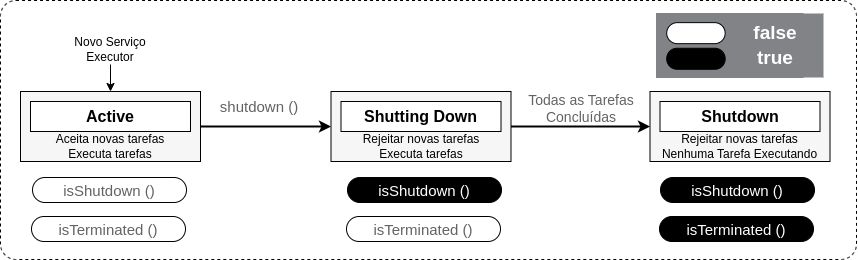

The diagram above was exported from draw.io. Its source (the exported page's mxGraphModel, read from the mxfile embedded in the PNG):
<mxGraphModel dx="934" dy="656" grid="0" gridSize="10" guides="1" tooltips="1" connect="1" arrows="1" fold="1" page="1" pageScale="1" pageWidth="1169" pageHeight="826" background="none" math="0" shadow="0">
  <root>
    <mxCell id="0" />
    <mxCell id="1" parent="0" />
    <mxCell id="LHgYsK116OTwNAevZfib-4" value="" style="rounded=1;whiteSpace=wrap;html=1;arcSize=6;movable=1;resizable=1;rotatable=1;deletable=1;editable=1;locked=0;connectable=1;dashed=1;" vertex="1" parent="1">
      <mxGeometry x="170" y="379" width="856" height="259" as="geometry" />
    </mxCell>
    <mxCell id="LHgYsK116OTwNAevZfib-15" value="" style="edgeStyle=orthogonalEdgeStyle;rounded=0;orthogonalLoop=1;jettySize=auto;html=1;" edge="1" parent="1" source="LHgYsK116OTwNAevZfib-5" target="LHgYsK116OTwNAevZfib-6">
      <mxGeometry relative="1" as="geometry" />
    </mxCell>
    <mxCell id="LHgYsK116OTwNAevZfib-5" value="Novo Serviço Executor" style="text;html=1;align=center;verticalAlign=middle;whiteSpace=wrap;rounded=0;" vertex="1" parent="1">
      <mxGeometry x="220" y="413" width="120" height="30" as="geometry" />
    </mxCell>
    <mxCell id="LHgYsK116OTwNAevZfib-14" value="" style="group" vertex="1" connectable="0" parent="1">
      <mxGeometry x="190" y="470" width="180" height="70" as="geometry" />
    </mxCell>
    <mxCell id="LHgYsK116OTwNAevZfib-6" value="&lt;span style=&quot;color: rgba(0, 0, 0, 0); font-family: monospace; font-size: 0px; text-align: start; text-wrap: nowrap;&quot;&gt;%3CmxGraphModel%3E%3Croot%3E%3CmxCell%20id%3D%220%22%2F%3E%3CmxCell%20id%3D%221%22%20parent%3D%220%22%2F%3E%3CmxCell%20id%3D%222%22%20value%3D%22%22%20style%3D%22rounded%3D0%3BwhiteSpace%3Dwrap%3Bhtml%3D1%3B%22%20vertex%3D%221%22%20parent%3D%221%22%3E%3CmxGeometry%20x%3D%22230%22%20y%3D%22480%22%20width%3D%22100%22%20height%3D%2230%22%20as%3D%22geometry%22%2F%3E%3C%2FmxCell%3E%3C%2Froot%3E%3C%2FmxGraphModel%3E&lt;/span&gt;" style="rounded=0;whiteSpace=wrap;html=1;fillColor=#f6f6f6;" vertex="1" parent="LHgYsK116OTwNAevZfib-14">
      <mxGeometry width="180" height="70" as="geometry" />
    </mxCell>
    <mxCell id="LHgYsK116OTwNAevZfib-12" value="" style="group" vertex="1" connectable="0" parent="LHgYsK116OTwNAevZfib-14">
      <mxGeometry x="10" y="10" width="160" height="30" as="geometry" />
    </mxCell>
    <mxCell id="LHgYsK116OTwNAevZfib-8" value="&lt;span style=&quot;color: rgba(0, 0, 0, 0); font-family: monospace; font-size: 0px; text-align: start; text-wrap: nowrap;&quot;&gt;%3CmxGraphModel%3E%3Croot%3E%3CmxCell%20id%3D%220%22%2F%3E%3CmxCell%20id%3D%221%22%20parent%3D%220%22%2F%3E%3CmxCell%20id%3D%222%22%20value%3D%22%22%20style%3D%22rounded%3D0%3BwhiteSpace%3Dwrap%3Bhtml%3D1%3B%22%20vertex%3D%221%22%20parent%3D%221%22%3E%3CmxGeometry%20x%3D%22230%22%20y%3D%22480%22%20width%3D%22100%22%20height%3D%2230%22%20as%3D%22geometry%22%2F%3E%3C%2FmxCell%3E%3C%2Froot%3E%3C%2FmxGraphModel%3E&lt;/span&gt;" style="rounded=0;whiteSpace=wrap;html=1;spacing=-1;" vertex="1" parent="LHgYsK116OTwNAevZfib-12">
      <mxGeometry width="160" height="30" as="geometry" />
    </mxCell>
    <mxCell id="LHgYsK116OTwNAevZfib-10" value="&lt;b&gt;&lt;font style=&quot;font-size: 16px;&quot;&gt;Active&lt;/font&gt;&lt;/b&gt;" style="text;html=1;align=center;verticalAlign=middle;whiteSpace=wrap;rounded=0;spacing=-1;" vertex="1" parent="LHgYsK116OTwNAevZfib-12">
      <mxGeometry x="40" width="80" height="30" as="geometry" />
    </mxCell>
    <mxCell id="LHgYsK116OTwNAevZfib-13" value="Aceita novas tarefas&lt;div&gt;Executa tarefas&lt;br&gt;&lt;/div&gt;" style="text;html=1;align=center;verticalAlign=middle;whiteSpace=wrap;rounded=0;" vertex="1" parent="LHgYsK116OTwNAevZfib-14">
      <mxGeometry x="20" y="40" width="140" height="30" as="geometry" />
    </mxCell>
    <mxCell id="LHgYsK116OTwNAevZfib-18" value="" style="group" vertex="1" connectable="0" parent="1">
      <mxGeometry x="500.5" y="470" width="180" height="70" as="geometry" />
    </mxCell>
    <mxCell id="LHgYsK116OTwNAevZfib-19" value="&lt;span style=&quot;color: rgba(0, 0, 0, 0); font-family: monospace; font-size: 0px; text-align: start; text-wrap: nowrap;&quot;&gt;%3CmxGraphModel%3E%3Croot%3E%3CmxCell%20id%3D%220%22%2F%3E%3CmxCell%20id%3D%221%22%20parent%3D%220%22%2F%3E%3CmxCell%20id%3D%222%22%20value%3D%22%22%20style%3D%22rounded%3D0%3BwhiteSpace%3Dwrap%3Bhtml%3D1%3B%22%20vertex%3D%221%22%20parent%3D%221%22%3E%3CmxGeometry%20x%3D%22230%22%20y%3D%22480%22%20width%3D%22100%22%20height%3D%2230%22%20as%3D%22geometry%22%2F%3E%3C%2FmxCell%3E%3C%2Froot%3E%3C%2FmxGraphModel%3E&lt;/span&gt;" style="rounded=0;whiteSpace=wrap;html=1;fillColor=#f6f6f6;" vertex="1" parent="LHgYsK116OTwNAevZfib-18">
      <mxGeometry width="180" height="70" as="geometry" />
    </mxCell>
    <mxCell id="LHgYsK116OTwNAevZfib-20" value="" style="group" vertex="1" connectable="0" parent="LHgYsK116OTwNAevZfib-18">
      <mxGeometry x="10" y="10" width="165.5" height="30" as="geometry" />
    </mxCell>
    <mxCell id="LHgYsK116OTwNAevZfib-21" value="&lt;span style=&quot;color: rgba(0, 0, 0, 0); font-family: monospace; font-size: 0px; text-align: start; text-wrap: nowrap;&quot;&gt;%3CmxGraphModel%3E%3Croot%3E%3CmxCell%20id%3D%220%22%2F%3E%3CmxCell%20id%3D%221%22%20parent%3D%220%22%2F%3E%3CmxCell%20id%3D%222%22%20value%3D%22%22%20style%3D%22rounded%3D0%3BwhiteSpace%3Dwrap%3Bhtml%3D1%3B%22%20vertex%3D%221%22%20parent%3D%221%22%3E%3CmxGeometry%20x%3D%22230%22%20y%3D%22480%22%20width%3D%22100%22%20height%3D%2230%22%20as%3D%22geometry%22%2F%3E%3C%2FmxCell%3E%3C%2Froot%3E%3C%2FmxGraphModel%3E&lt;/span&gt;" style="rounded=0;whiteSpace=wrap;html=1;spacing=-1;" vertex="1" parent="LHgYsK116OTwNAevZfib-20">
      <mxGeometry width="160" height="30" as="geometry" />
    </mxCell>
    <mxCell id="LHgYsK116OTwNAevZfib-22" value="&lt;b&gt;&lt;font style=&quot;font-size: 16px;&quot;&gt;Shutting Down&lt;/font&gt;&lt;/b&gt;" style="text;html=1;align=center;verticalAlign=middle;whiteSpace=wrap;rounded=0;spacing=-1;" vertex="1" parent="LHgYsK116OTwNAevZfib-20">
      <mxGeometry x="20.5" width="119" height="30" as="geometry" />
    </mxCell>
    <mxCell id="LHgYsK116OTwNAevZfib-23" value="Rejeitar novas tarefas Executa tarefas" style="text;html=1;align=center;verticalAlign=middle;whiteSpace=wrap;rounded=0;" vertex="1" parent="LHgYsK116OTwNAevZfib-18">
      <mxGeometry x="20" y="40" width="140" height="30" as="geometry" />
    </mxCell>
    <mxCell id="LHgYsK116OTwNAevZfib-25" style="edgeStyle=orthogonalEdgeStyle;rounded=0;orthogonalLoop=1;jettySize=auto;html=1;strokeColor=#000000;strokeWidth=2;" edge="1" parent="1" source="LHgYsK116OTwNAevZfib-6" target="LHgYsK116OTwNAevZfib-19">
      <mxGeometry relative="1" as="geometry" />
    </mxCell>
    <mxCell id="LHgYsK116OTwNAevZfib-26" value="&lt;font style=&quot;font-size: 15px;&quot;&gt;shutdown ()&lt;/font&gt;" style="text;html=1;align=center;verticalAlign=middle;whiteSpace=wrap;rounded=0;fontColor=#636363;" vertex="1" parent="1">
      <mxGeometry x="369.15" y="470" width="120" height="30" as="geometry" />
    </mxCell>
    <mxCell id="LHgYsK116OTwNAevZfib-27" value="" style="group" vertex="1" connectable="0" parent="1">
      <mxGeometry x="819.5" y="470" width="180" height="70" as="geometry" />
    </mxCell>
    <mxCell id="LHgYsK116OTwNAevZfib-28" value="&lt;span style=&quot;color: rgba(0, 0, 0, 0); font-family: monospace; font-size: 0px; text-align: start; text-wrap: nowrap;&quot;&gt;%3CmxGraphModel%3E%3Croot%3E%3CmxCell%20id%3D%220%22%2F%3E%3CmxCell%20id%3D%221%22%20parent%3D%220%22%2F%3E%3CmxCell%20id%3D%222%22%20value%3D%22%22%20style%3D%22rounded%3D0%3BwhiteSpace%3Dwrap%3Bhtml%3D1%3B%22%20vertex%3D%221%22%20parent%3D%221%22%3E%3CmxGeometry%20x%3D%22230%22%20y%3D%22480%22%20width%3D%22100%22%20height%3D%2230%22%20as%3D%22geometry%22%2F%3E%3C%2FmxCell%3E%3C%2Froot%3E%3C%2FmxGraphModel%3E&lt;/span&gt;" style="rounded=0;whiteSpace=wrap;html=1;fillColor=#f6f6f6;" vertex="1" parent="LHgYsK116OTwNAevZfib-27">
      <mxGeometry width="180" height="70" as="geometry" />
    </mxCell>
    <mxCell id="LHgYsK116OTwNAevZfib-29" value="" style="group" vertex="1" connectable="0" parent="LHgYsK116OTwNAevZfib-27">
      <mxGeometry x="10" y="10" width="160" height="30" as="geometry" />
    </mxCell>
    <mxCell id="LHgYsK116OTwNAevZfib-30" value="&lt;span style=&quot;color: rgba(0, 0, 0, 0); font-family: monospace; font-size: 0px; text-align: start; text-wrap: nowrap;&quot;&gt;%3CmxGraphModel%3E%3Croot%3E%3CmxCell%20id%3D%220%22%2F%3E%3CmxCell%20id%3D%221%22%20parent%3D%220%22%2F%3E%3CmxCell%20id%3D%222%22%20value%3D%22%22%20style%3D%22rounded%3D0%3BwhiteSpace%3Dwrap%3Bhtml%3D1%3B%22%20vertex%3D%221%22%20parent%3D%221%22%3E%3CmxGeometry%20x%3D%22230%22%20y%3D%22480%22%20width%3D%22100%22%20height%3D%2230%22%20as%3D%22geometry%22%2F%3E%3C%2FmxCell%3E%3C%2Froot%3E%3C%2FmxGraphModel%3E&lt;/span&gt;" style="rounded=0;whiteSpace=wrap;html=1;spacing=-1;" vertex="1" parent="LHgYsK116OTwNAevZfib-29">
      <mxGeometry width="160" height="30" as="geometry" />
    </mxCell>
    <mxCell id="LHgYsK116OTwNAevZfib-31" value="&lt;b&gt;&lt;font style=&quot;font-size: 16px;&quot;&gt;Shutdown&lt;/font&gt;&lt;/b&gt;" style="text;html=1;align=center;verticalAlign=middle;whiteSpace=wrap;rounded=0;spacing=-1;" vertex="1" parent="LHgYsK116OTwNAevZfib-29">
      <mxGeometry x="40" width="80" height="30" as="geometry" />
    </mxCell>
    <mxCell id="LHgYsK116OTwNAevZfib-32" value="Rejeitar novas tarefas Nenhuma Tarefa Executando" style="text;html=1;align=center;verticalAlign=middle;whiteSpace=wrap;rounded=0;" vertex="1" parent="LHgYsK116OTwNAevZfib-27">
      <mxGeometry x="4.5" y="40" width="171" height="30" as="geometry" />
    </mxCell>
    <mxCell id="LHgYsK116OTwNAevZfib-33" style="edgeStyle=orthogonalEdgeStyle;rounded=0;orthogonalLoop=1;jettySize=auto;html=1;strokeColor=#000000;strokeWidth=2;" edge="1" parent="1" target="LHgYsK116OTwNAevZfib-28" source="LHgYsK116OTwNAevZfib-19">
      <mxGeometry relative="1" as="geometry">
        <mxPoint x="681" y="507" as="sourcePoint" />
      </mxGeometry>
    </mxCell>
    <mxCell id="LHgYsK116OTwNAevZfib-34" value="&lt;font style=&quot;font-size: 14px;&quot;&gt;Todas as Tarefas Concluídas&lt;/font&gt;" style="text;html=1;align=center;verticalAlign=middle;whiteSpace=wrap;rounded=0;fontColor=#636363;" vertex="1" parent="1">
      <mxGeometry x="691.15" y="472" width="120" height="30" as="geometry" />
    </mxCell>
    <mxCell id="LHgYsK116OTwNAevZfib-35" value="" style="group;fillColor=#818386;" vertex="1" connectable="0" parent="1">
      <mxGeometry x="826" y="392" width="167" height="64" as="geometry" />
    </mxCell>
    <mxCell id="LHgYsK116OTwNAevZfib-36" value="&lt;span style=&quot;color: rgba(0, 0, 0, 0); font-family: monospace; font-size: 0px; text-align: start; text-wrap: nowrap;&quot;&gt;%3CmxGraphModel%3E%3Croot%3E%3CmxCell%20id%3D%220%22%2F%3E%3CmxCell%20id%3D%221%22%20parent%3D%220%22%2F%3E%3CmxCell%20id%3D%222%22%20value%3D%22%22%20style%3D%22rounded%3D0%3BwhiteSpace%3Dwrap%3Bhtml%3D1%3B%22%20vertex%3D%221%22%20parent%3D%221%22%3E%3CmxGeometry%20x%3D%22230%22%20y%3D%22480%22%20width%3D%22100%22%20height%3D%2230%22%20as%3D%22geometry%22%2F%3E%3C%2FmxCell%3E%3C%2Froot%3E%3C%2FmxGraphModel%3E&lt;/span&gt;" style="rounded=0;whiteSpace=wrap;html=1;fillColor=#818386;strokeColor=#818386;" vertex="1" parent="LHgYsK116OTwNAevZfib-35">
      <mxGeometry width="146.5888888888889" height="64" as="geometry" />
    </mxCell>
    <mxCell id="LHgYsK116OTwNAevZfib-67" value="" style="rounded=1;whiteSpace=wrap;html=1;arcSize=50;" vertex="1" parent="LHgYsK116OTwNAevZfib-35">
      <mxGeometry x="10.205555555555556" y="9.142857142857142" width="58.45" height="21.02857142857143" as="geometry" />
    </mxCell>
    <mxCell id="LHgYsK116OTwNAevZfib-68" value="" style="rounded=1;whiteSpace=wrap;html=1;arcSize=50;flipV=1;fillColor=#000000;" vertex="1" parent="LHgYsK116OTwNAevZfib-35">
      <mxGeometry x="10.205555555555556" y="34.74285714285714" width="58.45" height="21.02857142857143" as="geometry" />
    </mxCell>
    <mxCell id="LHgYsK116OTwNAevZfib-70" value="&lt;font color=&quot;#ffffff&quot; size=&quot;1&quot; style=&quot;&quot;&gt;&lt;b style=&quot;font-size: 19px;&quot;&gt;false&lt;/b&gt;&lt;/font&gt;" style="text;html=1;align=center;verticalAlign=middle;whiteSpace=wrap;rounded=0;spacing=-1;" vertex="1" parent="LHgYsK116OTwNAevZfib-35">
      <mxGeometry x="81.64444444444445" y="5.942857142857143" width="74.22222222222223" height="27.428571428571427" as="geometry" />
    </mxCell>
    <mxCell id="LHgYsK116OTwNAevZfib-71" value="&lt;font color=&quot;#ffffff&quot; size=&quot;1&quot; style=&quot;&quot;&gt;&lt;b style=&quot;font-size: 19px;&quot;&gt;true&lt;/b&gt;&lt;/font&gt;" style="text;html=1;align=center;verticalAlign=middle;whiteSpace=wrap;rounded=0;spacing=-1;flipV=1;" vertex="1" parent="LHgYsK116OTwNAevZfib-35">
      <mxGeometry x="81.64444444444445" y="31.54285714285714" width="74.22222222222223" height="27.428571428571427" as="geometry" />
    </mxCell>
    <mxCell id="LHgYsK116OTwNAevZfib-74" value="" style="group" vertex="1" connectable="0" parent="1">
      <mxGeometry x="202" y="553.5" width="154" height="30" as="geometry" />
    </mxCell>
    <mxCell id="LHgYsK116OTwNAevZfib-72" value="" style="rounded=1;whiteSpace=wrap;html=1;arcSize=50;" vertex="1" parent="LHgYsK116OTwNAevZfib-74">
      <mxGeometry y="2.5" width="154" height="25" as="geometry" />
    </mxCell>
    <mxCell id="LHgYsK116OTwNAevZfib-73" value="&lt;font style=&quot;font-size: 15px;&quot;&gt;isShutdown ()&lt;/font&gt;" style="text;html=1;align=center;verticalAlign=middle;whiteSpace=wrap;rounded=0;fontColor=#636363;" vertex="1" parent="LHgYsK116OTwNAevZfib-74">
      <mxGeometry x="17" width="120" height="30" as="geometry" />
    </mxCell>
    <mxCell id="LHgYsK116OTwNAevZfib-75" value="" style="group" vertex="1" connectable="0" parent="1">
      <mxGeometry x="201" y="592.5" width="154" height="30" as="geometry" />
    </mxCell>
    <mxCell id="LHgYsK116OTwNAevZfib-76" value="" style="rounded=1;whiteSpace=wrap;html=1;arcSize=50;" vertex="1" parent="LHgYsK116OTwNAevZfib-75">
      <mxGeometry y="2.5" width="154" height="25" as="geometry" />
    </mxCell>
    <mxCell id="LHgYsK116OTwNAevZfib-77" value="&lt;font style=&quot;font-size: 15px;&quot;&gt;isTerminated ()&lt;/font&gt;" style="text;html=1;align=center;verticalAlign=middle;whiteSpace=wrap;rounded=0;fontColor=#636363;" vertex="1" parent="LHgYsK116OTwNAevZfib-75">
      <mxGeometry x="17" width="120" height="30" as="geometry" />
    </mxCell>
    <mxCell id="LHgYsK116OTwNAevZfib-78" value="" style="group;fillColor=none;" vertex="1" connectable="0" parent="1">
      <mxGeometry x="517" y="553.5" width="154" height="30" as="geometry" />
    </mxCell>
    <mxCell id="LHgYsK116OTwNAevZfib-79" value="" style="rounded=1;whiteSpace=wrap;html=1;arcSize=50;fillColor=#000000;" vertex="1" parent="LHgYsK116OTwNAevZfib-78">
      <mxGeometry y="2.5" width="154" height="25" as="geometry" />
    </mxCell>
    <mxCell id="LHgYsK116OTwNAevZfib-80" value="&lt;font color=&quot;#ffffff&quot; style=&quot;font-size: 15px;&quot;&gt;isShutdown ()&lt;/font&gt;" style="text;html=1;align=center;verticalAlign=middle;whiteSpace=wrap;rounded=0;fontColor=#636363;" vertex="1" parent="LHgYsK116OTwNAevZfib-78">
      <mxGeometry x="17" width="120" height="30" as="geometry" />
    </mxCell>
    <mxCell id="LHgYsK116OTwNAevZfib-81" value="" style="group" vertex="1" connectable="0" parent="1">
      <mxGeometry x="516" y="592.5" width="154" height="30" as="geometry" />
    </mxCell>
    <mxCell id="LHgYsK116OTwNAevZfib-82" value="" style="rounded=1;whiteSpace=wrap;html=1;arcSize=50;" vertex="1" parent="LHgYsK116OTwNAevZfib-81">
      <mxGeometry y="2.5" width="154" height="25" as="geometry" />
    </mxCell>
    <mxCell id="LHgYsK116OTwNAevZfib-83" value="&lt;font style=&quot;font-size: 15px;&quot;&gt;isTerminated ()&lt;/font&gt;" style="text;html=1;align=center;verticalAlign=middle;whiteSpace=wrap;rounded=0;fontColor=#636363;" vertex="1" parent="LHgYsK116OTwNAevZfib-81">
      <mxGeometry x="17" width="120" height="30" as="geometry" />
    </mxCell>
    <mxCell id="LHgYsK116OTwNAevZfib-84" value="" style="group;fillColor=none;" vertex="1" connectable="0" parent="1">
      <mxGeometry x="830" y="553.5" width="154" height="30" as="geometry" />
    </mxCell>
    <mxCell id="LHgYsK116OTwNAevZfib-85" value="" style="rounded=1;whiteSpace=wrap;html=1;arcSize=50;fillColor=#000000;" vertex="1" parent="LHgYsK116OTwNAevZfib-84">
      <mxGeometry y="2.5" width="154" height="25" as="geometry" />
    </mxCell>
    <mxCell id="LHgYsK116OTwNAevZfib-86" value="&lt;font color=&quot;#ffffff&quot; style=&quot;font-size: 15px;&quot;&gt;isShutdown ()&lt;/font&gt;" style="text;html=1;align=center;verticalAlign=middle;whiteSpace=wrap;rounded=0;fontColor=#636363;" vertex="1" parent="LHgYsK116OTwNAevZfib-84">
      <mxGeometry x="17" width="120" height="30" as="geometry" />
    </mxCell>
    <mxCell id="LHgYsK116OTwNAevZfib-87" value="" style="group" vertex="1" connectable="0" parent="1">
      <mxGeometry x="829" y="592.5" width="154" height="30" as="geometry" />
    </mxCell>
    <mxCell id="LHgYsK116OTwNAevZfib-88" value="" style="rounded=1;whiteSpace=wrap;html=1;arcSize=50;fillColor=#000000;" vertex="1" parent="LHgYsK116OTwNAevZfib-87">
      <mxGeometry y="2.5" width="154" height="25" as="geometry" />
    </mxCell>
    <mxCell id="LHgYsK116OTwNAevZfib-89" value="&lt;font style=&quot;font-size: 15px;&quot;&gt;isTerminated ()&lt;/font&gt;" style="text;html=1;align=center;verticalAlign=middle;whiteSpace=wrap;rounded=0;fontColor=#ffffff;" vertex="1" parent="LHgYsK116OTwNAevZfib-87">
      <mxGeometry x="17" width="120" height="30" as="geometry" />
    </mxCell>
  </root>
</mxGraphModel>